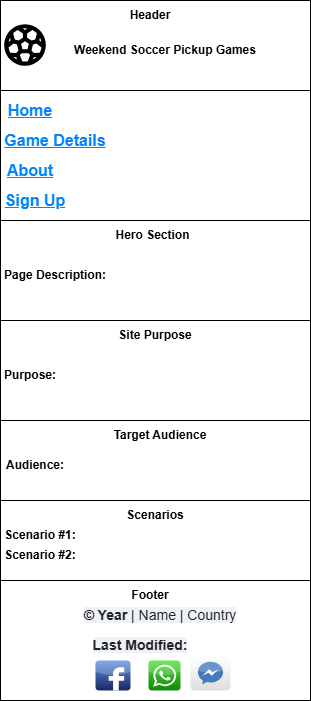

The diagram above was exported from draw.io. Its source (the exported page's mxGraphModel, read from the mxfile embedded in the PNG):
<mxGraphModel dx="1426" dy="751" grid="1" gridSize="10" guides="1" tooltips="1" connect="1" arrows="1" fold="1" page="1" pageScale="1" pageWidth="850" pageHeight="1100" math="0" shadow="0">
  <root>
    <mxCell id="0" />
    <mxCell id="1" parent="0" />
    <mxCell id="4zxypeuplKY4k6RUP545-8" parent="1" style="rounded=0;whiteSpace=wrap;html=1;" value="" vertex="1">
      <mxGeometry height="700" width="310" x="290" y="80" as="geometry" />
    </mxCell>
    <mxCell id="4zxypeuplKY4k6RUP545-9" parent="1" style="rounded=0;whiteSpace=wrap;html=1;" value="" vertex="1">
      <mxGeometry height="130" width="310" x="290" y="170" as="geometry" />
    </mxCell>
    <mxCell id="4zxypeuplKY4k6RUP545-10" parent="1" style="rounded=0;whiteSpace=wrap;html=1;" value="" vertex="1">
      <mxGeometry height="100" width="310" x="290" y="400" as="geometry" />
    </mxCell>
    <mxCell id="4zxypeuplKY4k6RUP545-11" parent="1" style="rounded=0;whiteSpace=wrap;html=1;" value="" vertex="1">
      <mxGeometry height="80" width="310" x="290" y="580" as="geometry" />
    </mxCell>
    <mxCell id="4zxypeuplKY4k6RUP545-12" parent="1" style="shape=image;html=1;verticalAlign=top;verticalLabelPosition=bottom;labelBackgroundColor=#ffffff;imageAspect=0;aspect=fixed;image=https://icons.diagrams.net/icon-cache1/Sports_Outline_24_px-2187/Ball_football_sport_soccer_game_1-525.svg" value="" vertex="1">
      <mxGeometry height="50" width="50" x="290" y="100" as="geometry" />
    </mxCell>
    <mxCell id="4zxypeuplKY4k6RUP545-13" parent="1" style="text;html=1;whiteSpace=wrap;strokeColor=none;fillColor=none;align=center;verticalAlign=middle;rounded=0;" value="&lt;b&gt;Header&lt;/b&gt;" vertex="1">
      <mxGeometry height="30" width="60" x="410" y="80" as="geometry" />
    </mxCell>
    <mxCell id="4zxypeuplKY4k6RUP545-14" parent="1" style="text;html=1;whiteSpace=wrap;strokeColor=none;fillColor=none;align=center;verticalAlign=middle;rounded=0;" value="&lt;b&gt;Weekend Soccer Pickup Games&lt;/b&gt;" vertex="1">
      <mxGeometry height="60" width="190" x="360" y="100" as="geometry" />
    </mxCell>
    <mxCell id="4zxypeuplKY4k6RUP545-15" parent="1" style="html=1;shadow=0;dashed=0;shape=mxgraph.bootstrap.rrect;rSize=5;strokeColor=none;strokeWidth=1;fillColor=none;fontColor=#0085FC;whiteSpace=wrap;align=center;verticalAlign=middle;spacingLeft=0;fontStyle=0;fontSize=16;spacing=5;" value="&lt;b&gt;&lt;u&gt;Home&lt;/u&gt;&lt;/b&gt;" vertex="1">
      <mxGeometry height="40" width="60" x="290" y="170" as="geometry" />
    </mxCell>
    <mxCell id="4zxypeuplKY4k6RUP545-17" parent="1" style="html=1;shadow=0;dashed=0;shape=mxgraph.bootstrap.rrect;rSize=5;strokeColor=none;strokeWidth=1;fillColor=none;fontColor=#0085FC;whiteSpace=wrap;align=center;verticalAlign=middle;spacingLeft=0;fontStyle=0;fontSize=16;spacing=5;" value="&lt;b&gt;&lt;u&gt;Game Details&lt;/u&gt;&lt;/b&gt;" vertex="1">
      <mxGeometry height="40" width="110" x="290" y="200" as="geometry" />
    </mxCell>
    <mxCell id="4zxypeuplKY4k6RUP545-18" parent="1" style="html=1;shadow=0;dashed=0;shape=mxgraph.bootstrap.rrect;rSize=5;strokeColor=none;strokeWidth=1;fillColor=none;fontColor=#0085FC;whiteSpace=wrap;align=center;verticalAlign=middle;spacingLeft=0;fontStyle=0;fontSize=16;spacing=5;" value="&lt;b&gt;&lt;u&gt;About&lt;/u&gt;&lt;/b&gt;" vertex="1">
      <mxGeometry height="40" width="60" x="290" y="230" as="geometry" />
    </mxCell>
    <mxCell id="4zxypeuplKY4k6RUP545-19" parent="1" style="html=1;shadow=0;dashed=0;shape=mxgraph.bootstrap.rrect;rSize=5;strokeColor=none;strokeWidth=1;fillColor=none;fontColor=#0085FC;whiteSpace=wrap;align=center;verticalAlign=middle;spacingLeft=0;fontStyle=0;fontSize=16;spacing=5;" value="&lt;b&gt;&lt;u&gt;Sign Up&lt;/u&gt;&lt;/b&gt;" vertex="1">
      <mxGeometry height="40" width="70" x="290" y="260" as="geometry" />
    </mxCell>
    <mxCell id="4zxypeuplKY4k6RUP545-20" parent="1" style="text;html=1;whiteSpace=wrap;strokeColor=none;fillColor=none;align=center;verticalAlign=middle;rounded=0;" value="&lt;b&gt;Hero Section&lt;/b&gt;" vertex="1">
      <mxGeometry height="30" width="95" x="395" y="300" as="geometry" />
    </mxCell>
    <mxCell id="4zxypeuplKY4k6RUP545-21" parent="1" style="text;html=1;whiteSpace=wrap;strokeColor=none;fillColor=none;align=center;verticalAlign=middle;rounded=0;" value="&lt;b&gt;Page Description:&lt;/b&gt;" vertex="1">
      <mxGeometry height="30" width="110" x="290" y="340" as="geometry" />
    </mxCell>
    <mxCell id="4zxypeuplKY4k6RUP545-22" parent="1" style="text;html=1;whiteSpace=wrap;strokeColor=none;fillColor=none;align=center;verticalAlign=middle;rounded=0;" value="&lt;b&gt;Site Purpose&lt;/b&gt;" vertex="1">
      <mxGeometry height="30" width="90" x="400" y="400" as="geometry" />
    </mxCell>
    <mxCell id="4zxypeuplKY4k6RUP545-23" parent="1" style="text;html=1;whiteSpace=wrap;strokeColor=none;fillColor=none;align=center;verticalAlign=middle;rounded=0;" value="&lt;b&gt;Purpose:&lt;/b&gt;" vertex="1">
      <mxGeometry height="30" width="60" x="290" y="440" as="geometry" />
    </mxCell>
    <mxCell id="4zxypeuplKY4k6RUP545-24" parent="1" style="text;html=1;whiteSpace=wrap;strokeColor=none;fillColor=none;align=center;verticalAlign=middle;rounded=0;" value="&lt;b&gt;Target Audience&lt;/b&gt;" vertex="1">
      <mxGeometry height="30" width="100" x="400" y="500" as="geometry" />
    </mxCell>
    <mxCell id="4zxypeuplKY4k6RUP545-26" parent="1" style="text;html=1;whiteSpace=wrap;strokeColor=none;fillColor=none;align=center;verticalAlign=middle;rounded=0;" value="&lt;b&gt;Audience:&lt;/b&gt;" vertex="1">
      <mxGeometry height="30" width="60" x="295" y="530" as="geometry" />
    </mxCell>
    <mxCell id="4zxypeuplKY4k6RUP545-27" parent="1" style="text;html=1;whiteSpace=wrap;strokeColor=none;fillColor=none;align=center;verticalAlign=middle;rounded=0;" value="&lt;b&gt;Scenarios&lt;/b&gt;" vertex="1">
      <mxGeometry height="30" width="70" x="410" y="580" as="geometry" />
    </mxCell>
    <mxCell id="4zxypeuplKY4k6RUP545-28" parent="1" style="text;html=1;whiteSpace=wrap;strokeColor=none;fillColor=none;align=center;verticalAlign=middle;rounded=0;" value="&lt;b&gt;Scenario #1:&lt;/b&gt;" vertex="1">
      <mxGeometry height="30" width="80" x="290" y="600" as="geometry" />
    </mxCell>
    <mxCell id="4zxypeuplKY4k6RUP545-29" parent="1" style="text;html=1;whiteSpace=wrap;strokeColor=none;fillColor=none;align=center;verticalAlign=middle;rounded=0;" value="&lt;b&gt;Scenario #2:&lt;/b&gt;" vertex="1">
      <mxGeometry height="30" width="80" x="290" y="620" as="geometry" />
    </mxCell>
    <mxCell id="4zxypeuplKY4k6RUP545-30" parent="1" style="text;html=1;whiteSpace=wrap;strokeColor=none;fillColor=none;align=center;verticalAlign=middle;rounded=0;" value="&lt;b&gt;Footer&lt;/b&gt;" vertex="1">
      <mxGeometry height="30" width="60" x="410" y="660" as="geometry" />
    </mxCell>
    <mxCell id="4zxypeuplKY4k6RUP545-31" parent="1" style="text;html=1;whiteSpace=wrap;strokeColor=none;fillColor=none;align=center;verticalAlign=middle;rounded=0;" value="&lt;span style=&quot;margin: 0px; padding: 0px; border: 0px; font-variant-ligatures: none; font-variant-numeric: inherit; font-variant-east-asian: inherit; font-variant-alternates: inherit; font-variant-position: inherit; font-variant-emoji: inherit; font-weight: bold; font-stretch: inherit; font-size: 14px; line-height: inherit; font-family: Helvetica, Arial, sans-serif; font-optical-sizing: inherit; font-size-adjust: inherit; font-kerning: inherit; font-feature-settings: inherit; font-variation-settings: inherit; font-language-override: inherit; vertical-align: baseline; color: rgb(35, 35, 35); text-align: left; white-space: pre; background-color: rgb(238, 241, 245);&quot;&gt;© Year &lt;/span&gt;&lt;span style=&quot;color: rgb(35, 35, 35); font-family: Helvetica, Arial, sans-serif; font-size: 14px; font-variant-ligatures: none; text-align: left; white-space: pre; background-color: rgb(238, 241, 245);&quot;&gt;| Name | Country&lt;/span&gt;" vertex="1">
      <mxGeometry height="30" width="190" x="355" y="680" as="geometry" />
    </mxCell>
    <mxCell id="4zxypeuplKY4k6RUP545-34" parent="1" style="text;html=1;whiteSpace=wrap;strokeColor=none;fillColor=none;align=center;verticalAlign=middle;rounded=0;" value="&lt;span style=&quot;color: rgb(35, 35, 35); font-family: Helvetica, Arial, sans-serif; font-size: 14px; font-variant-ligatures: none; font-weight: 700; text-align: left; white-space: pre; background-color: rgb(238, 241, 245);&quot;&gt;Last Modified:&lt;/span&gt;" vertex="1">
      <mxGeometry height="30" width="120" x="370" y="710" as="geometry" />
    </mxCell>
    <mxCell id="4zxypeuplKY4k6RUP545-38" parent="1" style="dashed=0;outlineConnect=0;html=1;align=center;labelPosition=center;verticalLabelPosition=bottom;verticalAlign=top;shape=mxgraph.webicons.facebook;fillColor=#6294E4;gradientColor=#1A2665" value="" vertex="1">
      <mxGeometry height="30" width="35" x="385" y="740" as="geometry" />
    </mxCell>
    <mxCell id="4zxypeuplKY4k6RUP545-39" parent="1" style="dashed=0;outlineConnect=0;html=1;align=center;labelPosition=center;verticalLabelPosition=bottom;verticalAlign=top;shape=mxgraph.webicons.whatsapp;fillColor=#4FE238;gradientColor=#138709" value="" vertex="1">
      <mxGeometry height="30" width="32" x="438" y="740" as="geometry" />
    </mxCell>
    <mxCell id="4zxypeuplKY4k6RUP545-40" parent="1" style="dashed=0;outlineConnect=0;html=1;align=center;labelPosition=center;verticalLabelPosition=bottom;verticalAlign=top;shape=mxgraph.webicons.messenger_2;gradientColor=#DFDEDE" value="" vertex="1">
      <mxGeometry height="35" width="40" x="480" y="735" as="geometry" />
    </mxCell>
  </root>
</mxGraphModel>